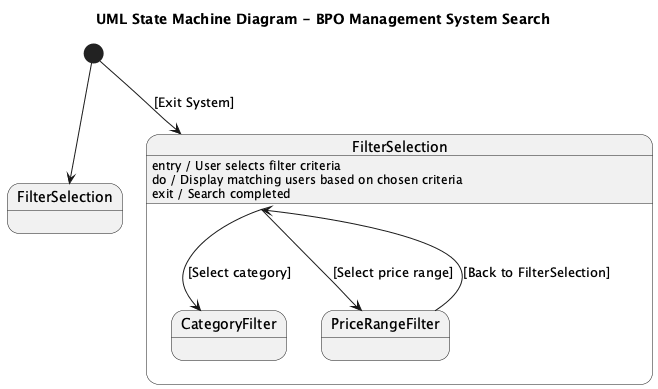

The diagram above was rendered by PlantUML. Its source (embedded in the PNG):
@startuml
title UML State Machine Diagram - BPO Management System Search

[*] --> FilterSelection

state "FilterSelection" as FS {
    FS --> CategoryFilter : [Select category]
    FS --> PriceRangeFilter : [Select price range]
}

FS : entry / User selects filter criteria
FS : do / Display matching users based on chosen criteria
FS : exit / Search completed

PriceRangeFilter --> FS : [Back to FilterSelection]

[*] --> FS : [Exit System]

@enduml